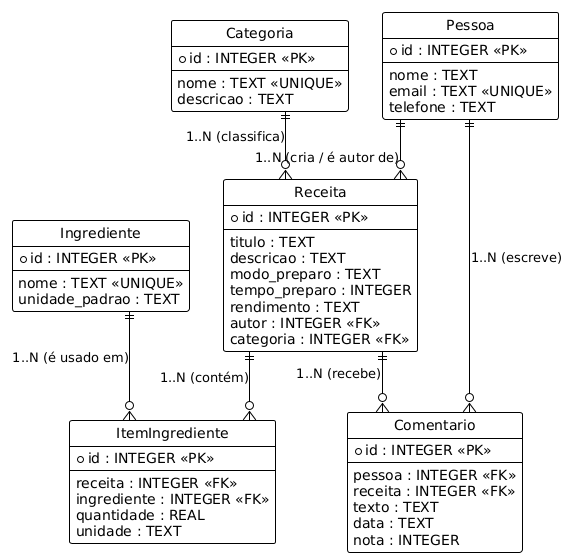

The diagram above was rendered by PlantUML. Its source (embedded in the PNG):
@startuml
!theme plain
hide circle
hide methods
hide stereotypes
skinparam linetype ortho

entity "Pessoa" as Pessoa {
  *id : INTEGER <<PK>>
  --
  nome : TEXT
  email : TEXT <<UNIQUE>>
  telefone : TEXT
}

entity "Categoria" as Categoria {
  *id : INTEGER <<PK>>
  --
  nome : TEXT <<UNIQUE>>
  descricao : TEXT
}

entity "Receita" as Receita {
  *id : INTEGER <<PK>>
  --
  titulo : TEXT
  descricao : TEXT
  modo_preparo : TEXT
  tempo_preparo : INTEGER
  rendimento : TEXT
  autor : INTEGER <<FK>>
  categoria : INTEGER <<FK>>
}

entity "Ingrediente" as Ingrediente {
  *id : INTEGER <<PK>>
  --
  nome : TEXT <<UNIQUE>>
  unidade_padrao : TEXT
}

entity "ItemIngrediente" as ItemIngrediente {
  *id : INTEGER <<PK>>
  --
  receita : INTEGER <<FK>>
  ingrediente : INTEGER <<FK>>
  quantidade : REAL
  unidade : TEXT
}

entity "Comentario" as Comentario {
  *id : INTEGER <<PK>>
  --
  pessoa : INTEGER <<FK>>
  receita : INTEGER <<FK>>
  texto : TEXT
  data : TEXT
  nota : INTEGER
}

' =======================
' RELACIONAMENTOS
' =======================

' Pessoa -> Receita (autor)
Pessoa ||--o{ Receita : "1..N (cria / é autor de)"

' Pessoa -> Comentario
Pessoa ||--o{ Comentario : "1..N (escreve)"

' Categoria -> Receita
Categoria ||--o{ Receita : "1..N (classifica)"

' Receita -> ItemIngrediente
Receita ||--o{ ItemIngrediente : "1..N (contém)"

' Ingrediente -> ItemIngrediente
Ingrediente ||--o{ ItemIngrediente : "1..N (é usado em)"

' Receita -> Comentario
Receita ||--o{ Comentario : "1..N (recebe)"
@enduml